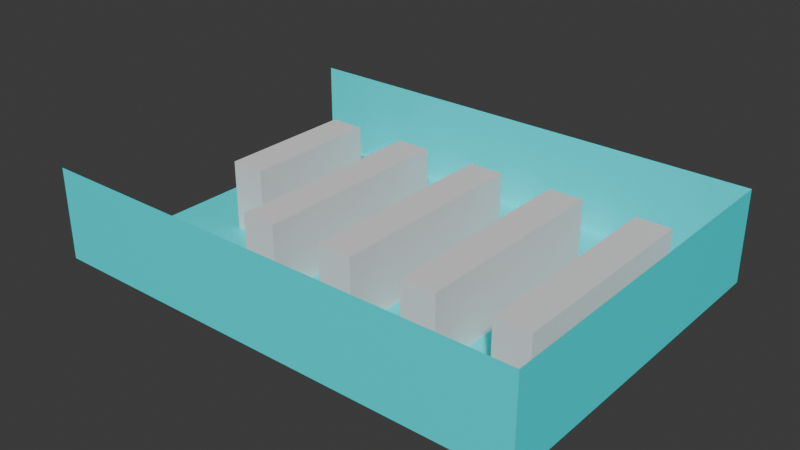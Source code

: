 # Source: world.blend  (saved by Blender 4.0.36; exported with 4.5.12 LTS)
import bpy
from mathutils import Matrix  # noqa: F401  (used for matrix-valued properties, if any)

bpy.ops.wm.read_factory_settings(use_empty=True)
scene = bpy.context.scene
scene.name = 'Scene'

# ---- collections
col_collection = bpy.data.collections.new('Collection'); scene.collection.children.link(col_collection)

# ---- images (referenced by path relative to the original .blend; pixels are not part of the script)
import os
ASSET_DIR = os.environ.get("B2B_ASSET_DIR", "")  # directory of the original .blend (textures are referenced by path, not embedded)
HERE = os.path.dirname(os.path.abspath(__file__))  # packed textures are extracted next to this script under _unpacked/

def load_image(name, relpath, width, height, colorspace="sRGB"):
    """Load a texture the original file referenced (path relative to the .blend, or extracted next to this script)."""
    p = next((c for c in (os.path.join(HERE, relpath), os.path.join(ASSET_DIR, relpath)) if relpath and os.path.exists(c)), "")
    if p:
        img = bpy.data.images.load(p, check_existing=True)
        img.name = name
    else:  # same state as the original file: an image datablock whose file is absent (Cycles renders it pink)
        img = bpy.data.images.new(name, width, height)
        img.source = "FILE"
        img.filepath = "//" + (relpath or name)
    img.colorspace_settings.name = colorspace
    return img
img_ground_001 = load_image('ground.001', '_unpacked/ground.26b7f044.png', 1024, 1024, 'sRGB')

# ---- materials (node trees are filled in below, after node groups)
mat_x = bpy.data.materials.new('材质')
mat_x.use_transparent_shadow = False

# ---- material node trees
mat_x.use_nodes = True; mat_x.node_tree.nodes.clear()
_N = mat_x.node_tree.nodes; _L = mat_x.node_tree.links
n0 = _N.new('ShaderNodeTexImage'); n0.name = '图像纹理'; n0.location = (-558, 264)
n0.image = img_ground_001
n1 = _N.new('ShaderNodeBsdfPrincipled'); n1.name = '原理化BSDF'; n1.location = (-73, 211)
n1.inputs[3].default_value = 1.45
n2 = _N.new('ShaderNodeOutputMaterial'); n2.name = '材质输出'; n2.location = (341, 177)
_L.new(n1.outputs[0], n2.inputs[0])
_L.new(n0.outputs[0], n1.inputs[0])
n2.is_active_output = True

# ---- world
world_world = bpy.data.worlds.new('World'); scene.world = world_world
world_world.use_nodes = True; world_world.node_tree.nodes.clear()
_N = world_world.node_tree.nodes; _L = world_world.node_tree.links
n0 = _N.new('ShaderNodeOutputWorld'); n0.name = 'World Output'; n0.location = (300, 300)
n1 = _N.new('ShaderNodeBackground'); n1.name = 'Background'; n1.location = (10, 300)
n1.inputs[0].default_value = (0.05088, 0.05088, 0.05088, 1.0)
_L.new(n1.outputs[0], n0.inputs[0])
n0.is_active_output = True
world_world.color = (0.05088, 0.05088, 0.05088)
world_world.use_sun_shadow = False
world_world.sun_shadow_jitter_overblur = 0.0

# ---- meshes
me_plane = bpy.data.meshes.new('Plane')
me_plane.from_pydata([(-1.12, -0.68, -3.778), (0.88, -0.68, -3.778), (-1.12, 1.32, -3.778), (0.88, 1.32, -3.778), (-1.12, -0.68, -3.778), (0.88, -0.68, -3.778), (-1.12, -0.68, -3.778), (0.88, -0.68, -3.778), (-1.12, -0.68, -3.778), (0.88, -0.68, -3.778), (-1.12, 1.32, -3.778), (0.88, 1.32, -3.778), (-1.12, -0.68, -3.778), (0.88, -0.68, -3.778), (0.88, -0.68, 6.716), (0.88, 1.32, 6.716), (-1.12, 1.32, 6.716), (0.88, 1.32, 6.716), (-1.12, -0.68, 6.716), (0.88, -0.68, 6.716), (-1.12, -0.68, -3.778), (0.88, -0.68, -3.778), (0.88, 0.32, 6.716), (-0.12, 1.32, 6.716), (-0.12, -0.68, 6.716)], [], [(0, 1, 3, 2), (1, 0, 4, 5), (5, 4, 6, 7), (7, 6, 8, 9), (2, 3, 11, 10), (9, 8, 12, 13), (13, 12, 18, 24, 19), (10, 11, 17, 23, 16), (3, 1, 14, 22, 15), (12, 13, 21, 20)])
_k = {(12, 13): 0.35638, (20, 21): 0.35638}
me_plane.attributes.new('crease_edge', 'FLOAT', 'EDGE').data.foreach_set('value', [_k.get((min(e.vertices), max(e.vertices)), 0.0) for e in me_plane.edges])
_uv = me_plane.uv_layers.new(name='UVMap')
_uv.uv.foreach_set('vector', [0.0, 0.0, 1.0, 0.0, 1.0, 1.0, 0.0, 1.0, 1.0, 0.0, 0.0, 0.0, 0.0, 0.0, 1.0, 0.0, 1.0, 0.0, 0.0, 0.0, 0.0, 0.0, 1.0, 0.0, 1.0, 0.0, 0.0, 0.0, 0.0, 0.0, 1.0, 0.0, 0.0, 1.0, 1.0, 1.0, 1.0, 1.0, 0.0, 1.0, 1.0, 0.0, 0.0, 0.0, 0.0, 0.0, 1.0, 0.0, 1.0, 0.0, 0.0, 0.0, 0.0, 0.0, 0.5, 0.0, 1.0, 0.0, 0.0, 1.0, 1.0, 1.0, 1.0, 1.0, 0.5, 1.0, 0.0, 1.0, 1.0, 1.0, 1.0, 0.0, 1.0, 0.0, 1.0, 0.5, 1.0, 1.0, 0.0, 0.0, 1.0, 0.0, 1.0, 0.0, 0.0, 0.0])
me_plane.materials.append(mat_x)
me_plane.update()
me_cube_001 = bpy.data.meshes.new('Cube.001')
me_cube_001.from_pydata([(-1.0, -1.0, -1.0), (-1.0, -1.0, 1.0), (-1.0, 1.0, -1.0), (-1.0, 1.0, 1.0), (1.0, -1.0, -1.0), (1.0, -1.0, 1.0), (1.0, 1.0, -1.0), (1.0, 1.0, 1.0)], [], [(0, 1, 3, 2), (2, 3, 7, 6), (6, 7, 5, 4), (4, 5, 1, 0), (2, 6, 4, 0), (7, 3, 1, 5)])
_uv = me_cube_001.uv_layers.new(name='UVMap')
_uv.uv.foreach_set('vector', [0.375, 0.0, 0.625, 0.0, 0.625, 0.25, 0.375, 0.25, 0.375, 0.25, 0.625, 0.25, 0.625, 0.5, 0.375, 0.5, 0.375, 0.5, 0.625, 0.5, 0.625, 0.75, 0.375, 0.75, 0.375, 0.75, 0.625, 0.75, 0.625, 1.0, 0.375, 1.0, 0.125, 0.5, 0.375, 0.5, 0.375, 0.75, 0.125, 0.75, 0.625, 0.5, 0.875, 0.5, 0.875, 0.75, 0.625, 0.75])
me_cube_001.update()
me_cube_002 = bpy.data.meshes.new('Cube.002')
me_cube_002.from_pydata([(-1.0, -1.0, -1.0), (-1.0, -1.0, 1.0), (-1.0, 1.0, -1.0), (-1.0, 1.0, 1.0), (1.0, -1.0, -1.0), (1.0, -1.0, 1.0), (1.0, 1.0, -1.0), (1.0, 1.0, 1.0)], [], [(0, 1, 3, 2), (2, 3, 7, 6), (6, 7, 5, 4), (4, 5, 1, 0), (2, 6, 4, 0), (7, 3, 1, 5)])
_uv = me_cube_002.uv_layers.new(name='UVMap')
_uv.uv.foreach_set('vector', [0.375, 0.0, 0.625, 0.0, 0.625, 0.25, 0.375, 0.25, 0.375, 0.25, 0.625, 0.25, 0.625, 0.5, 0.375, 0.5, 0.375, 0.5, 0.625, 0.5, 0.625, 0.75, 0.375, 0.75, 0.375, 0.75, 0.625, 0.75, 0.625, 1.0, 0.375, 1.0, 0.125, 0.5, 0.375, 0.5, 0.375, 0.75, 0.125, 0.75, 0.625, 0.5, 0.875, 0.5, 0.875, 0.75, 0.625, 0.75])
me_cube_002.update()
me_cube_003 = bpy.data.meshes.new('Cube.003')
me_cube_003.from_pydata([(-1.0, -1.0, -1.0), (-1.0, -1.0, 1.0), (-1.0, 1.0, -1.0), (-1.0, 1.0, 1.0), (1.0, -1.0, -1.0), (1.0, -1.0, 1.0), (1.0, 1.0, -1.0), (1.0, 1.0, 1.0)], [], [(0, 1, 3, 2), (2, 3, 7, 6), (6, 7, 5, 4), (4, 5, 1, 0), (2, 6, 4, 0), (7, 3, 1, 5)])
_uv = me_cube_003.uv_layers.new(name='UVMap')
_uv.uv.foreach_set('vector', [0.375, 0.0, 0.625, 0.0, 0.625, 0.25, 0.375, 0.25, 0.375, 0.25, 0.625, 0.25, 0.625, 0.5, 0.375, 0.5, 0.375, 0.5, 0.625, 0.5, 0.625, 0.75, 0.375, 0.75, 0.375, 0.75, 0.625, 0.75, 0.625, 1.0, 0.375, 1.0, 0.125, 0.5, 0.375, 0.5, 0.375, 0.75, 0.125, 0.75, 0.625, 0.5, 0.875, 0.5, 0.875, 0.75, 0.625, 0.75])
me_cube_003.update()
me_cube_004 = bpy.data.meshes.new('Cube.004')
me_cube_004.from_pydata([(-1.0, -1.0, -1.0), (-1.0, -1.0, 1.0), (-1.0, 1.0, -1.0), (-1.0, 1.0, 1.0), (1.0, -1.0, -1.0), (1.0, -1.0, 1.0), (1.0, 1.0, -1.0), (1.0, 1.0, 1.0)], [], [(0, 1, 3, 2), (2, 3, 7, 6), (6, 7, 5, 4), (4, 5, 1, 0), (2, 6, 4, 0), (7, 3, 1, 5)])
_uv = me_cube_004.uv_layers.new(name='UVMap')
_uv.uv.foreach_set('vector', [0.375, 0.0, 0.625, 0.0, 0.625, 0.25, 0.375, 0.25, 0.375, 0.25, 0.625, 0.25, 0.625, 0.5, 0.375, 0.5, 0.375, 0.5, 0.625, 0.5, 0.625, 0.75, 0.375, 0.75, 0.375, 0.75, 0.625, 0.75, 0.625, 1.0, 0.375, 1.0, 0.125, 0.5, 0.375, 0.5, 0.375, 0.75, 0.125, 0.75, 0.625, 0.5, 0.875, 0.5, 0.875, 0.75, 0.625, 0.75])
me_cube_004.update()
me_cube_005 = bpy.data.meshes.new('Cube.005')
me_cube_005.from_pydata([(-1.0, -1.0, -1.0), (-1.0, -1.0, 1.0), (-1.0, 1.0, -1.0), (-1.0, 1.0, 1.0), (1.0, -1.0, -1.0), (1.0, -1.0, 1.0), (1.0, 1.0, -1.0), (1.0, 1.0, 1.0)], [], [(0, 1, 3, 2), (2, 3, 7, 6), (6, 7, 5, 4), (4, 5, 1, 0), (2, 6, 4, 0), (7, 3, 1, 5)])
_uv = me_cube_005.uv_layers.new(name='UVMap')
_uv.uv.foreach_set('vector', [0.375, 0.0, 0.625, 0.0, 0.625, 0.25, 0.375, 0.25, 0.375, 0.25, 0.625, 0.25, 0.625, 0.5, 0.375, 0.5, 0.375, 0.5, 0.625, 0.5, 0.625, 0.75, 0.375, 0.75, 0.375, 0.75, 0.625, 0.75, 0.625, 1.0, 0.375, 1.0, 0.125, 0.5, 0.375, 0.5, 0.375, 0.75, 0.125, 0.75, 0.625, 0.5, 0.875, 0.5, 0.875, 0.75, 0.625, 0.75])
me_cube_005.update()

# ---- objects
ob_plane = bpy.data.objects.new('Plane', me_plane)
ob_cube_001 = bpy.data.objects.new('Cube.001', me_cube_001)
ob_cube_002 = bpy.data.objects.new('Cube.002', me_cube_002)
ob_cube_003 = bpy.data.objects.new('Cube.003', me_cube_003)
ob_cube_004 = bpy.data.objects.new('Cube.004', me_cube_004)
ob_cube_005 = bpy.data.objects.new('Cube.005', me_cube_005)

# ---- transforms, parenting, visibility, modifiers, constraints
ob_plane.location = (1.68, -3.2, 1.889)
ob_plane.scale = (14.0, 10.0, 0.5)
ob_cube_001.location = (-4.0, 0.0, 2.0)
ob_cube_001.scale = (1.0, 6.0, 2.0)
ob_cube_002.location = (1.0, 0.0, 2.0)
ob_cube_002.scale = (1.0, 6.0, 2.0)
ob_cube_003.location = (11.0, 0.0, 2.0)
ob_cube_003.scale = (1.0, 6.0, 2.0)
ob_cube_004.location = (6.0, 0.0, 2.0)
ob_cube_004.scale = (1.0, 6.0, 2.0)
ob_cube_005.location = (-9.0, 2.0, 2.0)
ob_cube_005.scale = (1.0, 4.0, 2.0)

# ---- collection membership
col_collection.objects.link(ob_plane)
col_collection.objects.link(ob_cube_001)
col_collection.objects.link(ob_cube_002)
col_collection.objects.link(ob_cube_003)
col_collection.objects.link(ob_cube_004)
col_collection.objects.link(ob_cube_005)

# ---- scene / render settings (as saved in the file)
scene.frame_start = 1; scene.frame_end = 250; scene.frame_set(0)
scene.render.engine = 'BLENDER_EEVEE_NEXT'
scene.cycles.sampling_pattern = 'TABULATED_SOBOL'
bpy.context.view_layer.update()

# ---- added for rendering (the .blend has no active camera and no usable light): camera, sun
cam_auto = bpy.data.cameras.new('AutoCamera')
cam_auto.lens = 50.0
cam_auto.sensor_width = 36.0
cam_auto.clip_end = 1000.0
ob_auto_camera = bpy.data.objects.new('AutoCamera', cam_auto)
scene.collection.objects.link(ob_auto_camera)
ob_auto_camera.location = (32.2043, -38.6451, 28.3867)
ob_auto_camera.rotation_euler = (1.09748, -7.21219e-08, 0.694738)
scene.camera = ob_auto_camera
light_auto_sun = bpy.data.lights.new('AutoSun', 'SUN')
light_auto_sun.energy = 3.0
light_auto_sun.angle = 0.0523599
ob_auto_sun = bpy.data.objects.new('AutoSun', light_auto_sun)
scene.collection.objects.link(ob_auto_sun)
ob_auto_sun.rotation_euler = (0.872665, 0.174533, 0.523599)
bpy.context.view_layer.update()
